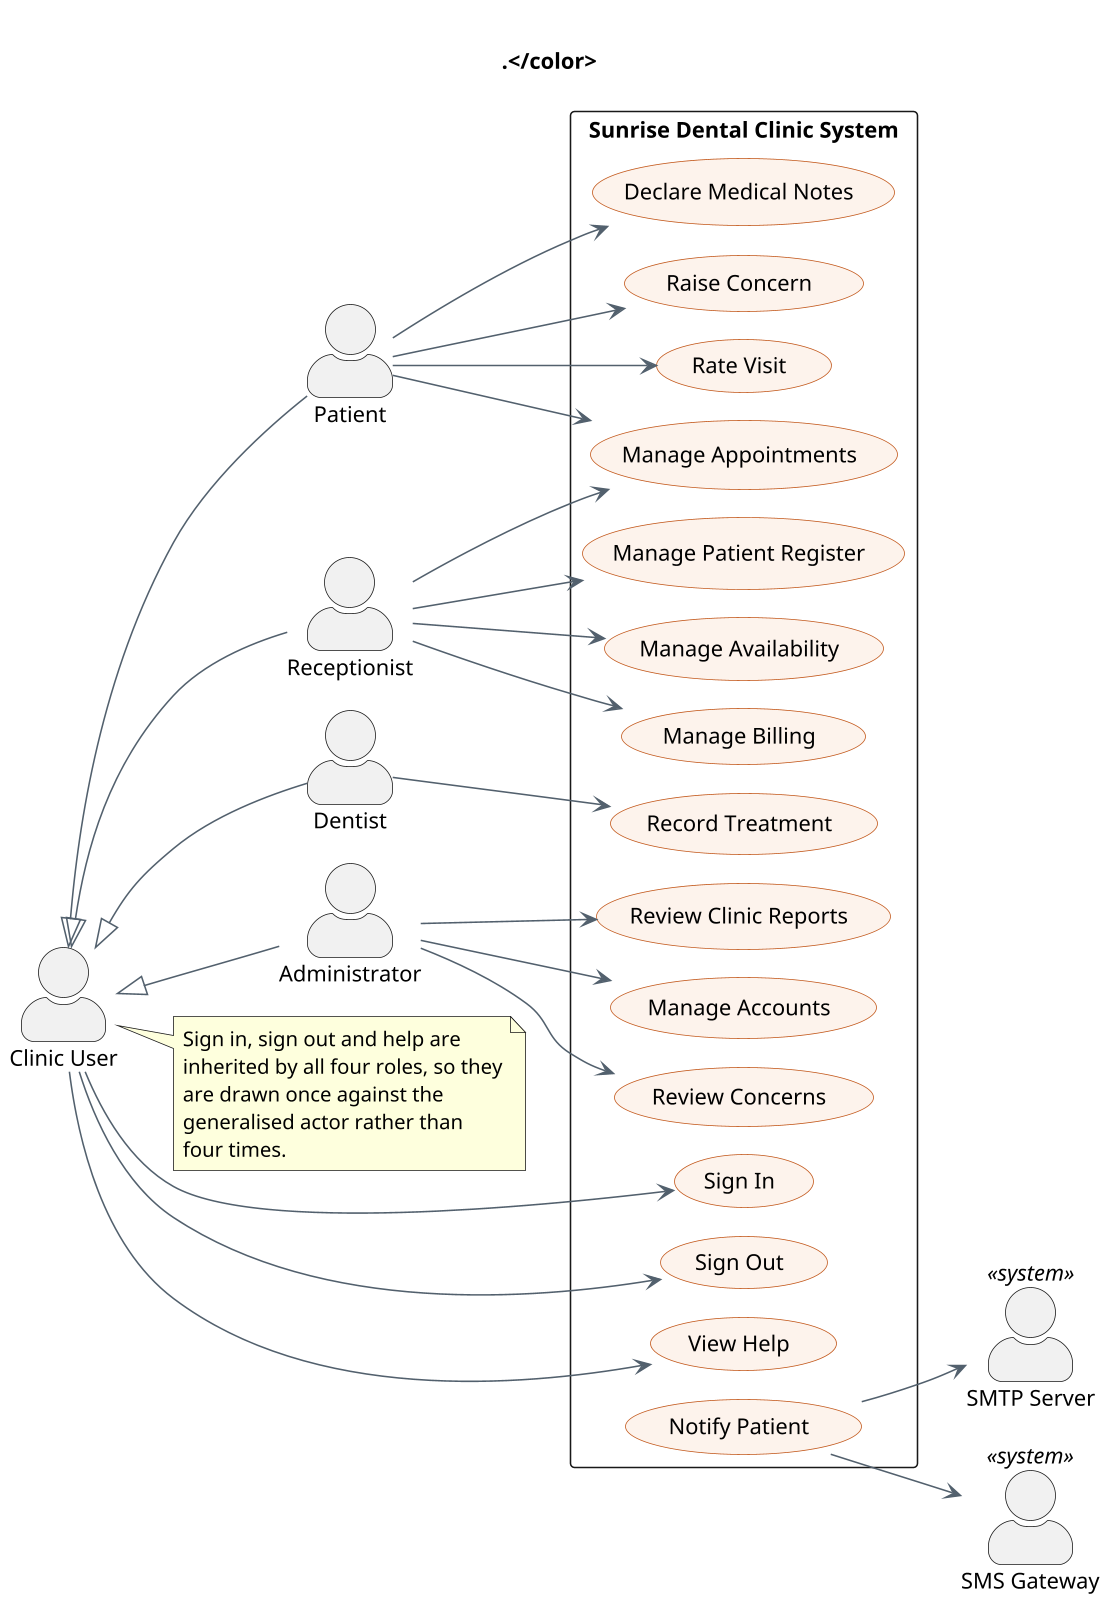

The diagram above was rendered by PlantUML. Its source (embedded in the PNG):
@startuml use_case_context
' Sunrise Dental Clinic - Use Case Diagram: system context
' Source of truth: modular/docs/use-case-diagram.md
!pragma layout smetana
skinparam dpi 150
skinparam backgroundColor #FFFFFF
skinparam shadowing false
skinparam packageStyle rectangle
skinparam actorStyle awesome
skinparam nodesep 16
skinparam ranksep 70
skinparam usecase {
  BackgroundColor #FDF3EC
  BorderColor #C2571A
  ArrowColor #52606D
}

left to right direction
' invisible title: reserves top margin so an actor at the
' upper edge is not clipped by the render bounds
title <color:#FFFFFF>.\n.</color>

actor "Clinic User" as USER
actor "Patient"      as PT
actor "Receptionist" as RC
actor "Dentist"      as DN
actor "Administrator" as AD

actor "SMTP Server"  as SMTP <<system>>
actor "SMS Gateway"  as SMS  <<system>>

USER <|-- PT
USER <|-- RC
USER <|-- DN
USER <|-- AD

rectangle "Sunrise Dental Clinic System" {
  usecase "Sign In" as UC_LOGIN
  usecase "Sign Out" as UC_LOGOUT
  usecase "View Help" as UC_HELP

  usecase "Manage Appointments" as UC_APT
  usecase "Manage Patient Register" as UC_REG
  usecase "Manage Availability" as UC_AVAIL
  usecase "Manage Billing" as UC_BILL
  usecase "Record Treatment" as UC_TREAT
  usecase "Declare Medical Notes" as UC_NOTES
  usecase "Raise Concern" as UC_CMP
  usecase "Rate Visit" as UC_RVW
  usecase "Review Clinic Reports" as UC_REP
  usecase "Manage Accounts" as UC_ACC
  usecase "Review Concerns" as UC_CMPREV
  usecase "Notify Patient" as UC_NOTIFY
}

USER --> UC_LOGIN
USER --> UC_LOGOUT
USER --> UC_HELP

PT --> UC_APT
PT --> UC_NOTES
PT --> UC_CMP
PT --> UC_RVW

RC --> UC_APT
RC --> UC_REG
RC --> UC_AVAIL
RC --> UC_BILL

DN --> UC_TREAT

AD --> UC_REP
AD --> UC_ACC
AD --> UC_CMPREV

UC_NOTIFY --> SMTP
UC_NOTIFY --> SMS

note right of USER
  Sign in, sign out and help are
  inherited by all four roles, so they
  are drawn once against the
  generalised actor rather than
  four times.
end note

@enduml